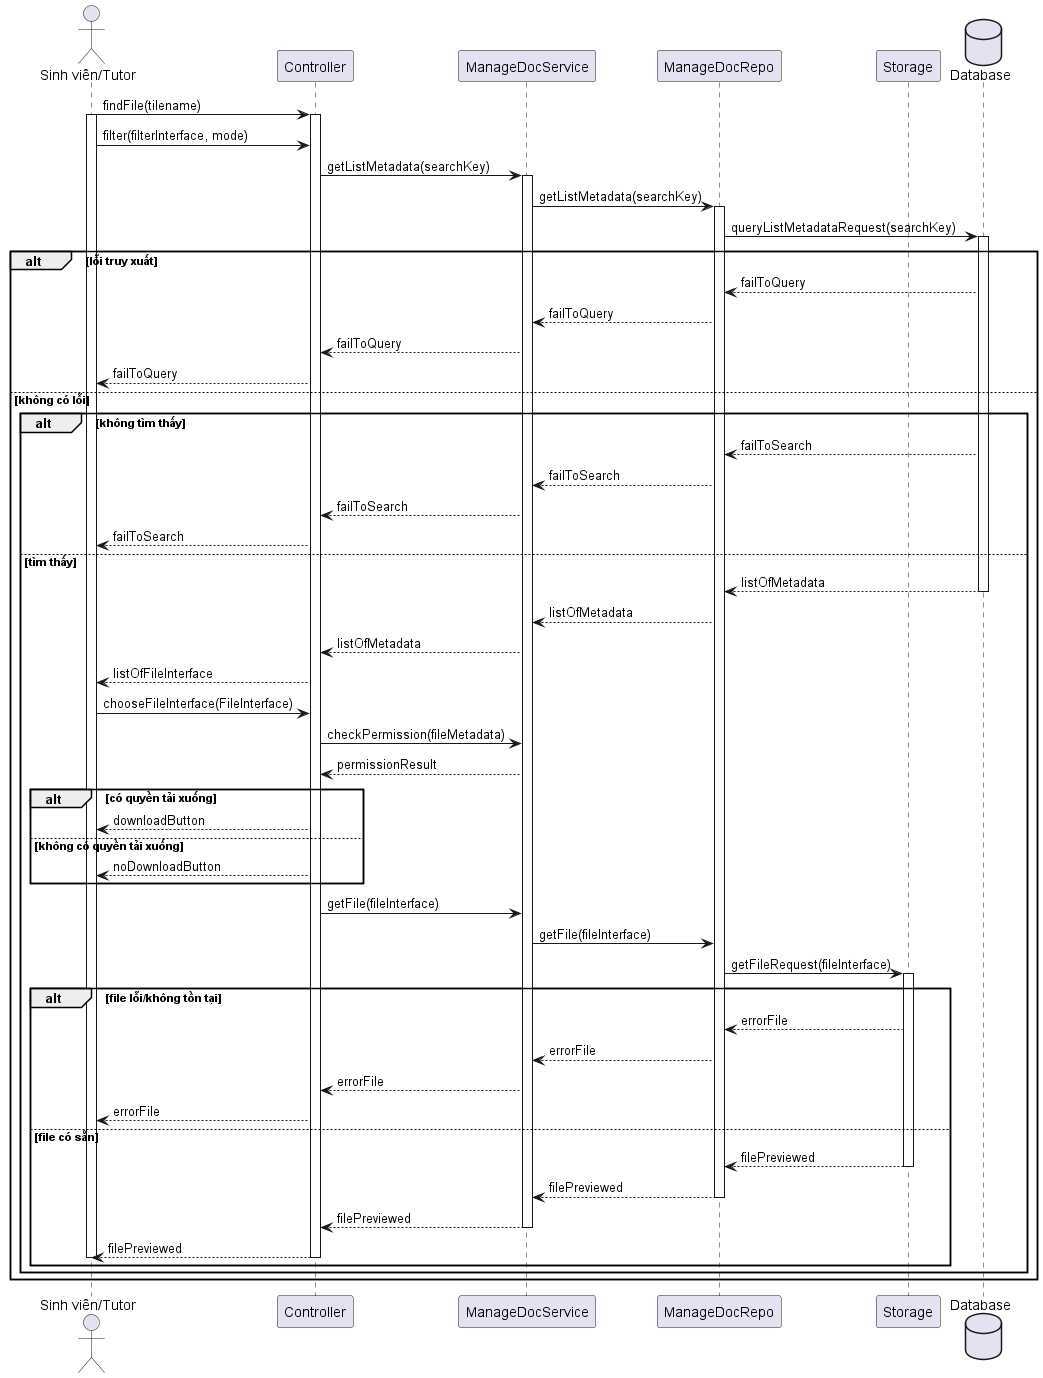

The diagram above was rendered by PlantUML. Its source (embedded in the PNG):
@startuml
actor       "Sinh viên/Tutor" as Actor
participant     "Controller"     as Controller
participant "ManageDocService"      as Service
participant "ManageDocRepo"      as Repo
participant "Storage"      as Collections
database    "Database"        as DB

Actor -> Controller ++: findFile(tilename)
activate Actor
Actor -> Controller : filter(filterInterface, mode)
Controller -> Service ++: getListMetadata(searchKey)
Service -> Repo ++: getListMetadata(searchKey)
Repo -> DB ++: queryListMetadataRequest(searchKey)
alt lỗi truy xuất
    DB --> Repo : failToQuery
    Repo --> Service : failToQuery
    Service --> Controller : failToQuery
    Controller --> Actor : failToQuery
else không có lỗi
    alt không tìm thấy
        DB --> Repo : failToSearch
        Repo --> Service : failToSearch
        Service --> Controller : failToSearch
        Controller --> Actor : failToSearch
    else tìm thấy
        DB --> Repo --: listOfMetadata
        deactivate DB
        Repo --> Service : listOfMetadata
        Service --> Controller : listOfMetadata
        Controller --> Actor : listOfFileInterface
        Actor -> Controller : chooseFileInterface(FileInterface)
        Controller -> Service : checkPermission(fileMetadata)
        Service --> Controller : permissionResult
        alt có quyền tải xuống
            Controller --> Actor : downloadButton
        else không có quyền tải xuống
            Controller --> Actor : noDownloadButton
        end
        Controller -> Service : getFile(fileInterface)
        Service -> Repo : getFile(fileInterface)
        Repo -> Collections ++: getFileRequest(fileInterface)
        alt file lỗi/không tồn tại
            Collections --> Repo : errorFile
            Repo --> Service : errorFile
            Service --> Controller : errorFile
            Controller --> Actor : errorFile
        else file có sẵn
            Collections --> Repo --: filePreviewed
            Repo --> Service --: filePreviewed
            Service --> Controller --: filePreviewed
            Controller --> Actor --: filePreviewed
            deactivate Actor
        end
    end
end
@enduml